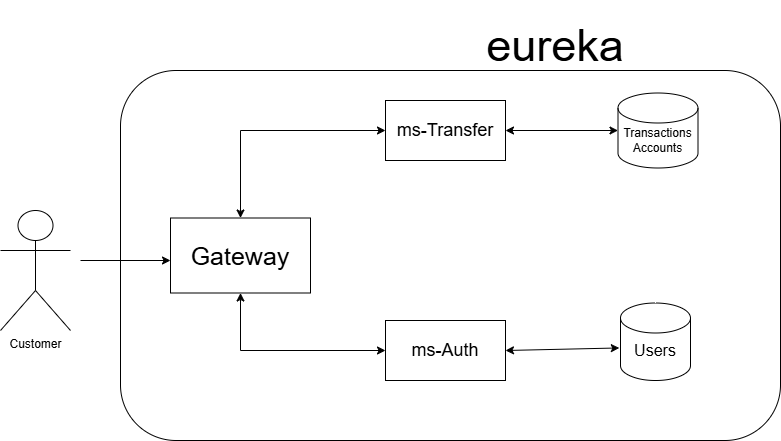

The diagram above was exported from draw.io. Its source (the exported page's mxGraphModel, read from the mxfile embedded in the PNG):
<mxGraphModel dx="412" dy="218" grid="1" gridSize="10" guides="1" tooltips="1" connect="1" arrows="1" fold="1" page="1" pageScale="1" pageWidth="850" pageHeight="1100" math="0" shadow="0">
  <root>
    <mxCell id="0" />
    <mxCell id="1" parent="0" />
    <mxCell id="feOo8o0FZRqjCO_NCJtt-1" value="Customer" style="shape=umlActor;verticalLabelPosition=bottom;verticalAlign=top;html=1;outlineConnect=0;" vertex="1" parent="1">
      <mxGeometry x="40" y="250" width="70" height="120" as="geometry" />
    </mxCell>
    <mxCell id="feOo8o0FZRqjCO_NCJtt-3" value="" style="rounded=1;whiteSpace=wrap;html=1;" vertex="1" parent="1">
      <mxGeometry x="160" y="110" width="660" height="370" as="geometry" />
    </mxCell>
    <mxCell id="feOo8o0FZRqjCO_NCJtt-5" value="&lt;font style=&quot;font-size: 45px;&quot;&gt;eureka&lt;/font&gt;" style="text;html=1;align=center;verticalAlign=middle;whiteSpace=wrap;rounded=0;" vertex="1" parent="1">
      <mxGeometry x="470" y="40" width="250" height="90" as="geometry" />
    </mxCell>
    <mxCell id="feOo8o0FZRqjCO_NCJtt-6" value="" style="rounded=0;whiteSpace=wrap;html=1;" vertex="1" parent="1">
      <mxGeometry x="210" y="257.5" width="140" height="75" as="geometry" />
    </mxCell>
    <mxCell id="feOo8o0FZRqjCO_NCJtt-7" value="" style="rounded=0;whiteSpace=wrap;html=1;" vertex="1" parent="1">
      <mxGeometry x="425" y="360" width="120" height="60" as="geometry" />
    </mxCell>
    <mxCell id="feOo8o0FZRqjCO_NCJtt-8" value="" style="rounded=0;whiteSpace=wrap;html=1;" vertex="1" parent="1">
      <mxGeometry x="425" y="140" width="120" height="60" as="geometry" />
    </mxCell>
    <mxCell id="feOo8o0FZRqjCO_NCJtt-9" value="" style="endArrow=classic;startArrow=classic;html=1;rounded=0;exitX=0.5;exitY=0;exitDx=0;exitDy=0;entryX=0;entryY=0.5;entryDx=0;entryDy=0;" edge="1" parent="1" source="feOo8o0FZRqjCO_NCJtt-6" target="feOo8o0FZRqjCO_NCJtt-8">
      <mxGeometry width="50" height="50" relative="1" as="geometry">
        <mxPoint x="290" y="200" as="sourcePoint" />
        <mxPoint x="340" y="150" as="targetPoint" />
        <Array as="points">
          <mxPoint x="280" y="170" />
        </Array>
      </mxGeometry>
    </mxCell>
    <mxCell id="feOo8o0FZRqjCO_NCJtt-10" value="" style="endArrow=classic;startArrow=classic;html=1;rounded=0;exitX=0.5;exitY=1;exitDx=0;exitDy=0;entryX=0;entryY=0.5;entryDx=0;entryDy=0;" edge="1" parent="1" source="feOo8o0FZRqjCO_NCJtt-6" target="feOo8o0FZRqjCO_NCJtt-7">
      <mxGeometry width="50" height="50" relative="1" as="geometry">
        <mxPoint x="400" y="270" as="sourcePoint" />
        <mxPoint x="450" y="220" as="targetPoint" />
        <Array as="points">
          <mxPoint x="280" y="390" />
        </Array>
      </mxGeometry>
    </mxCell>
    <mxCell id="feOo8o0FZRqjCO_NCJtt-11" value="" style="shape=cylinder3;whiteSpace=wrap;html=1;boundedLbl=1;backgroundOutline=1;size=15;" vertex="1" parent="1">
      <mxGeometry x="660" y="342.5" width="70" height="77.5" as="geometry" />
    </mxCell>
    <mxCell id="feOo8o0FZRqjCO_NCJtt-12" value="" style="shape=cylinder3;whiteSpace=wrap;html=1;boundedLbl=1;backgroundOutline=1;size=15;" vertex="1" parent="1">
      <mxGeometry x="657.5" y="132.5" width="80" height="75" as="geometry" />
    </mxCell>
    <mxCell id="feOo8o0FZRqjCO_NCJtt-13" value="" style="endArrow=classic;startArrow=classic;html=1;rounded=0;entryX=-0.017;entryY=0.58;entryDx=0;entryDy=0;entryPerimeter=0;" edge="1" parent="1" target="feOo8o0FZRqjCO_NCJtt-11">
      <mxGeometry width="50" height="50" relative="1" as="geometry">
        <mxPoint x="545" y="390" as="sourcePoint" />
        <mxPoint x="595" y="340" as="targetPoint" />
      </mxGeometry>
    </mxCell>
    <mxCell id="feOo8o0FZRqjCO_NCJtt-14" value="" style="endArrow=classic;startArrow=classic;html=1;rounded=0;entryX=0;entryY=0.5;entryDx=0;entryDy=0;entryPerimeter=0;" edge="1" parent="1" target="feOo8o0FZRqjCO_NCJtt-12">
      <mxGeometry width="50" height="50" relative="1" as="geometry">
        <mxPoint x="545" y="170" as="sourcePoint" />
        <mxPoint x="595" y="120" as="targetPoint" />
      </mxGeometry>
    </mxCell>
    <mxCell id="feOo8o0FZRqjCO_NCJtt-15" value="&lt;font style=&quot;font-size: 25px;&quot;&gt;Gateway&lt;/font&gt;" style="text;html=1;align=center;verticalAlign=middle;whiteSpace=wrap;rounded=0;" vertex="1" parent="1">
      <mxGeometry x="250" y="280" width="60" height="30" as="geometry" />
    </mxCell>
    <mxCell id="feOo8o0FZRqjCO_NCJtt-17" value="&lt;font style=&quot;font-size: 18px;&quot;&gt;ms-Transfer&lt;/font&gt;" style="text;html=1;align=center;verticalAlign=middle;whiteSpace=wrap;rounded=0;" vertex="1" parent="1">
      <mxGeometry x="435" y="155" width="100" height="30" as="geometry" />
    </mxCell>
    <mxCell id="feOo8o0FZRqjCO_NCJtt-18" value="&lt;font style=&quot;font-size: 18px;&quot;&gt;ms-Auth&lt;/font&gt;" style="text;html=1;align=center;verticalAlign=middle;whiteSpace=wrap;rounded=0;" vertex="1" parent="1">
      <mxGeometry x="435" y="375" width="100" height="30" as="geometry" />
    </mxCell>
    <mxCell id="feOo8o0FZRqjCO_NCJtt-20" value="Transactions&lt;div&gt;Accounts&lt;/div&gt;" style="text;html=1;align=center;verticalAlign=middle;whiteSpace=wrap;rounded=0;" vertex="1" parent="1">
      <mxGeometry x="665" y="160" width="65" height="40" as="geometry" />
    </mxCell>
    <mxCell id="feOo8o0FZRqjCO_NCJtt-22" value="&lt;font style=&quot;font-size: 16px;&quot;&gt;Users&lt;/font&gt;" style="text;html=1;align=center;verticalAlign=middle;whiteSpace=wrap;rounded=0;" vertex="1" parent="1">
      <mxGeometry x="665" y="375" width="60" height="30" as="geometry" />
    </mxCell>
    <mxCell id="feOo8o0FZRqjCO_NCJtt-28" value="" style="endArrow=classic;html=1;rounded=0;" edge="1" parent="1">
      <mxGeometry width="50" height="50" relative="1" as="geometry">
        <mxPoint x="120" y="300" as="sourcePoint" />
        <mxPoint x="210" y="300" as="targetPoint" />
      </mxGeometry>
    </mxCell>
  </root>
</mxGraphModel>